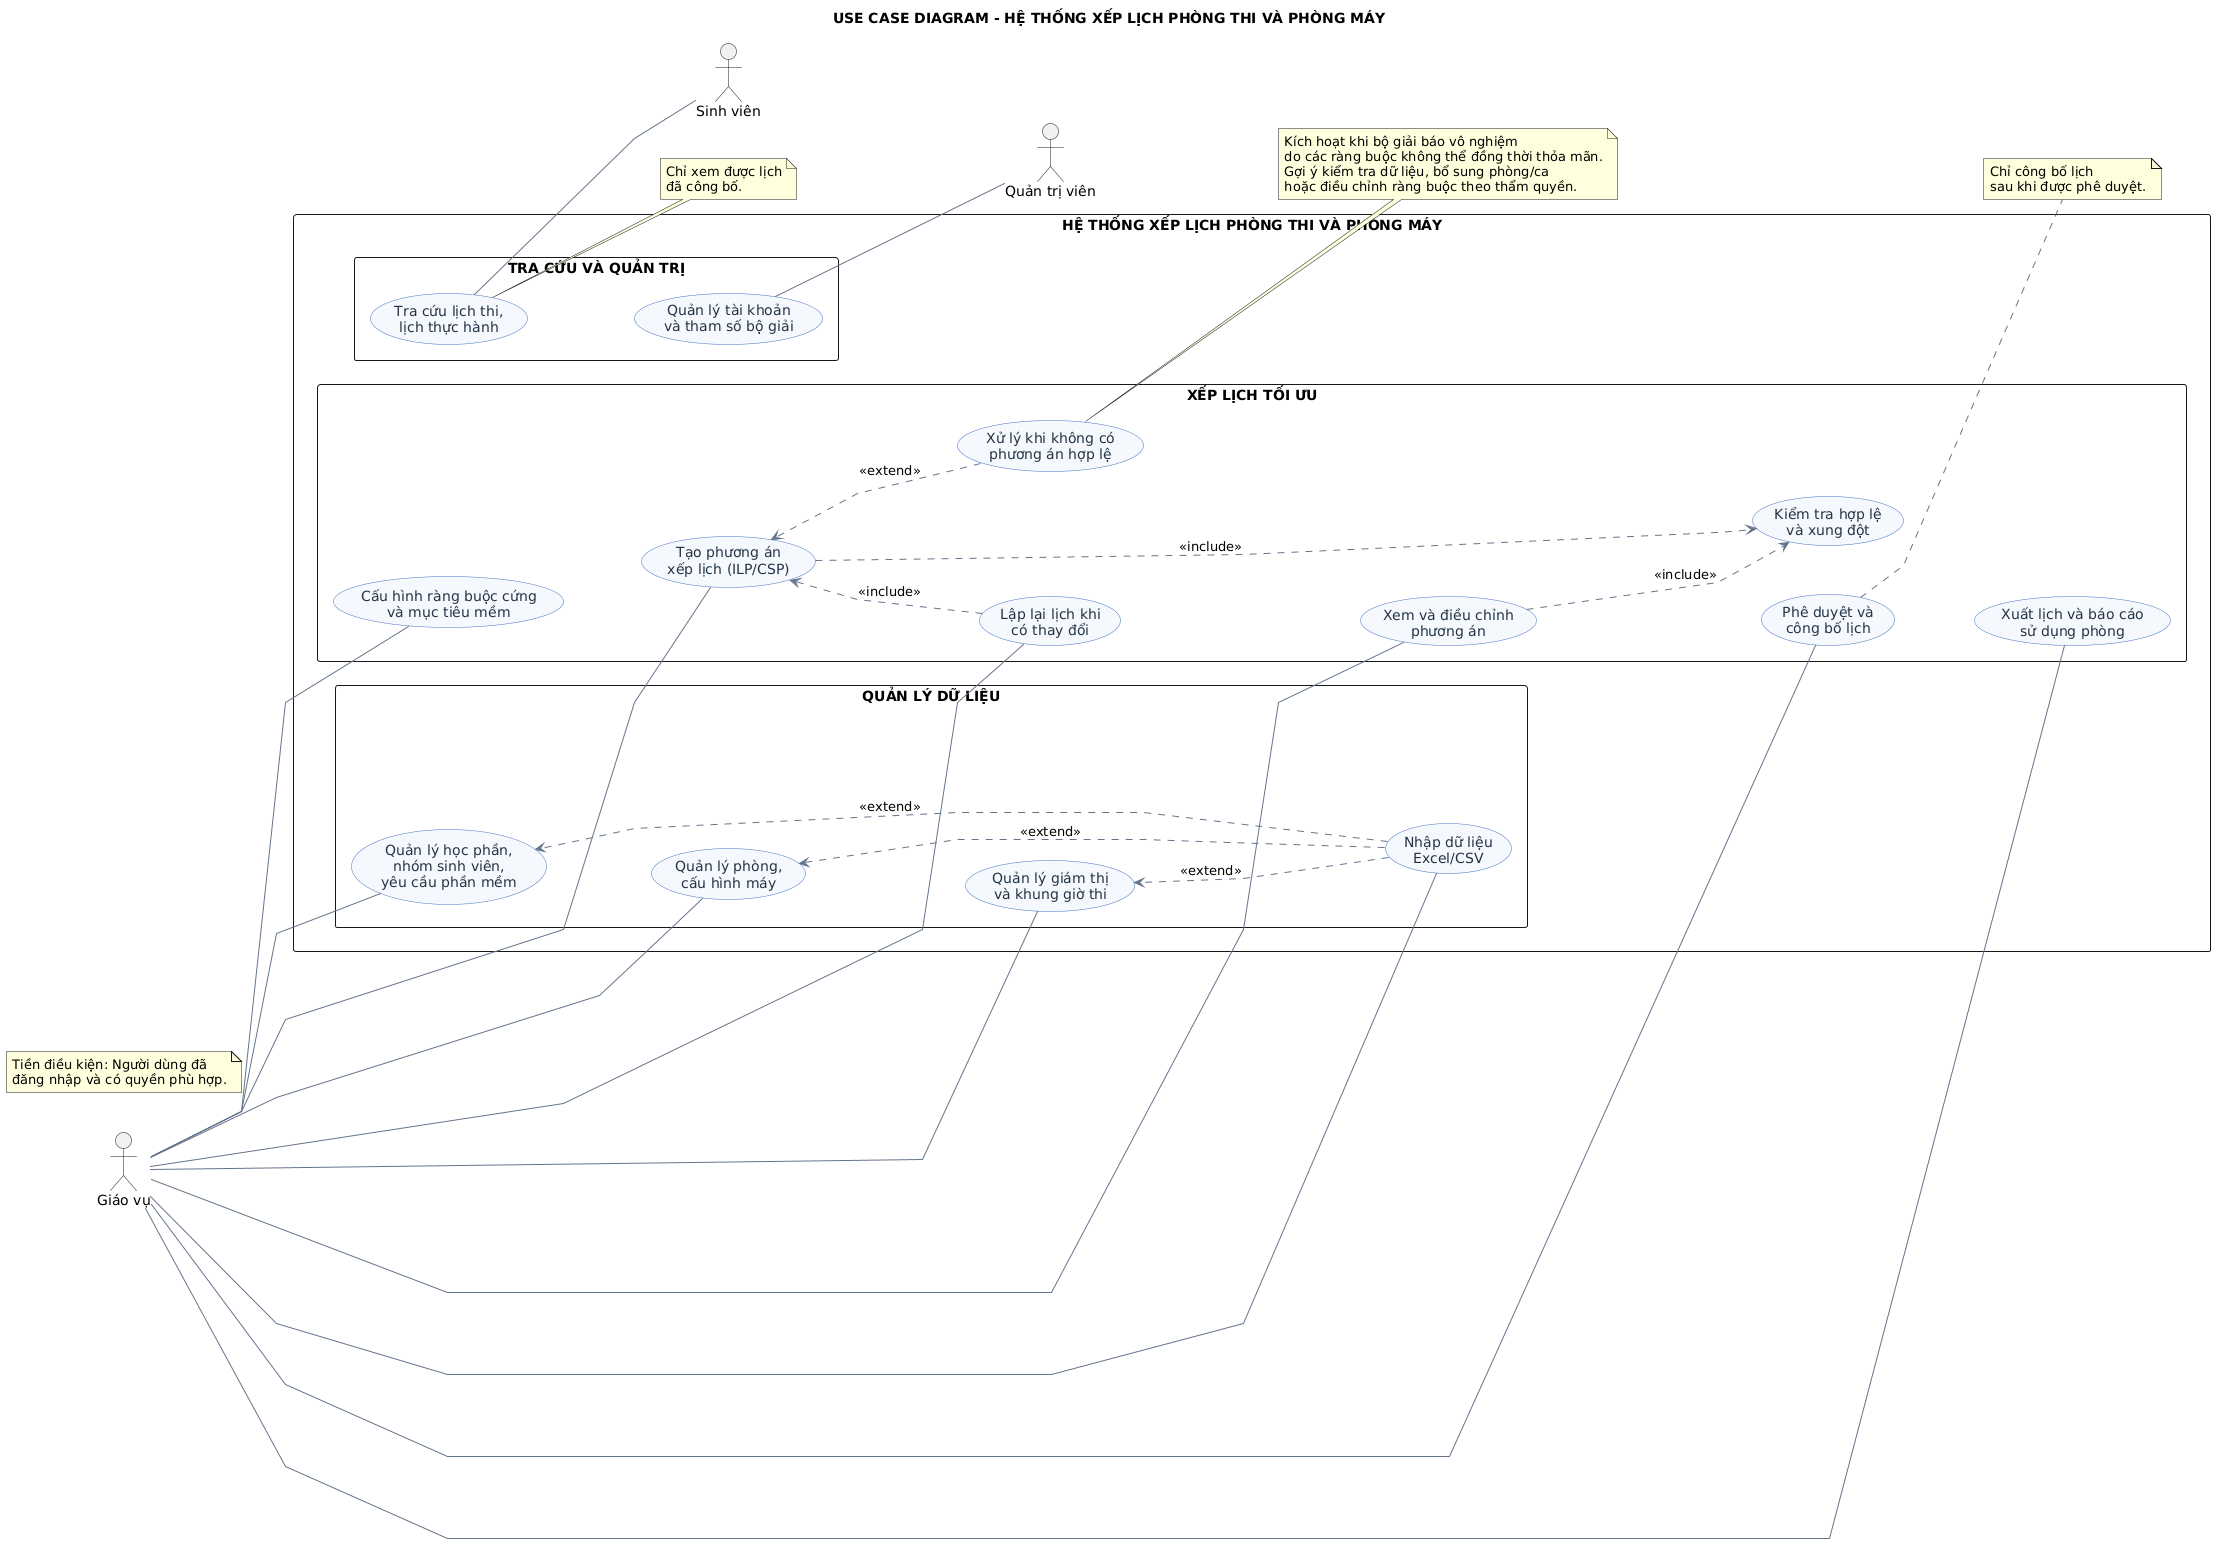

The diagram above was rendered by PlantUML. Its source (embedded in the PNG):
@startuml
title USE CASE DIAGRAM - HỆ THỐNG XẾP LỊCH PHÒNG THI VÀ PHÒNG MÁY

left to right direction
skinparam shadowing false
skinparam defaultFontName Tahoma
skinparam packageStyle rectangle
skinparam nodesep 40
skinparam ranksep 70
skinparam linetype polyline

skinparam usecase {
  BackgroundColor #F4F8FC
  BorderColor #4472C4
  FontColor #243447
}
skinparam ArrowColor #64748B

actor "Giáo vụ" as GV
actor "Quản trị viên" as QT
actor "Sinh viên" as SV

rectangle "HỆ THỐNG XẾP LỊCH PHÒNG THI VÀ PHÒNG MÁY" {

  package "QUẢN LÝ DỮ LIỆU" {
    usecase "Quản lý học phần,\nnhóm sinh viên,\nyêu cầu phần mềm" as UC1
    usecase "Quản lý phòng,\ncấu hình máy" as UC2
    usecase "Quản lý giám thị\nvà khung giờ thi" as UC3
    usecase "Nhập dữ liệu\nExcel/CSV" as UC4
  }

  package "XẾP LỊCH TỐI ƯU" {
    usecase "Cấu hình ràng buộc cứng\nvà mục tiêu mềm" as UC5
    usecase "Tạo phương án\nxếp lịch (ILP/CSP)" as UC6
    usecase "Kiểm tra hợp lệ\nvà xung đột" as UC7
    usecase "Xử lý khi không có\nphương án hợp lệ" as UC8
    usecase "Xem và điều chỉnh\nphương án" as UC9
    usecase "Lập lại lịch khi\ncó thay đổi" as UC10
    usecase "Phê duyệt và\ncông bố lịch" as UC11
    usecase "Xuất lịch và báo cáo\nsử dụng phòng" as UC12
  }

  package "TRA CỨU VÀ QUẢN TRỊ" {
    usecase "Tra cứu lịch thi,\nlịch thực hành" as UC13
    usecase "Quản lý tài khoản\nvà tham số bộ giải" as UC14
  }
}

' ===== Bố cục: xếp cột dọc theo thứ tự nghiệp vụ =====
UC1 -[hidden]down- UC2
UC2 -[hidden]down- UC3
UC3 -[hidden]down- UC4

UC5 -[hidden]down- UC6
UC6 -[hidden]down- UC10
UC10 -[hidden]down- UC9
UC9 -[hidden]down- UC11
UC11 -[hidden]down- UC12

UC6 -[hidden]right- UC8
UC6 -[hidden]right- UC7
UC8 -[hidden]down- UC7

UC13 -[hidden]down- UC14

' ===== Giáo vụ (bên trái) =====
GV -- UC1
GV -- UC2
GV -- UC3
GV -- UC4
GV -- UC5
GV -- UC6
GV -- UC9
GV -- UC10
GV -- UC11
GV -- UC12

' ===== Quản trị viên và Sinh viên (bên phải) =====
UC13 -- SV
UC14 -- QT

' ===== Quan hệ giữa các use case =====
UC4 ..> UC1 : <<extend>>
UC4 ..> UC2 : <<extend>>
UC4 ..> UC3 : <<extend>>

UC6 ..> UC7 : <<include>>
UC9 ..> UC7 : <<include>>
UC10 ..> UC6 : <<include>>
UC8 ..> UC6 : <<extend>>

note as N1
Tiền điều kiện: Người dùng đã
đăng nhập và có quyền phù hợp.
end note

note right of UC8
Kích hoạt khi bộ giải báo vô nghiệm
do các ràng buộc không thể đồng thời thỏa mãn.
Gợi ý kiểm tra dữ liệu, bổ sung phòng/ca
hoặc điều chỉnh ràng buộc theo thẩm quyền.
end note

note right of UC11
Chỉ công bố lịch
sau khi được phê duyệt.
end note

note right of UC13
Chỉ xem được lịch
đã công bố.
end note
@enduml